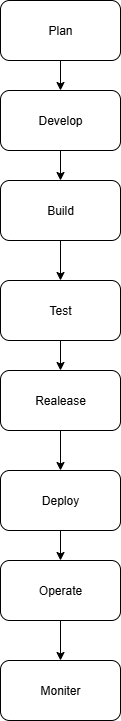

The diagram above was exported from draw.io. Its source (the exported page's mxGraphModel, read from the mxfile embedded in the PNG):
<mxGraphModel dx="1042" dy="562" grid="1" gridSize="10" guides="1" tooltips="1" connect="1" arrows="1" fold="1" page="1" pageScale="1" pageWidth="850" pageHeight="1100" math="0" shadow="0">
  <root>
    <mxCell id="0" />
    <mxCell id="1" parent="0" />
    <mxCell id="43KQ0EqqJavBibUIDPMX-10" style="edgeStyle=orthogonalEdgeStyle;rounded=0;orthogonalLoop=1;jettySize=auto;html=1;exitX=0.5;exitY=1;exitDx=0;exitDy=0;" edge="1" parent="1" source="43KQ0EqqJavBibUIDPMX-1">
      <mxGeometry relative="1" as="geometry">
        <mxPoint x="400" y="100" as="targetPoint" />
      </mxGeometry>
    </mxCell>
    <mxCell id="43KQ0EqqJavBibUIDPMX-1" value="Plan" style="rounded=1;whiteSpace=wrap;html=1;" vertex="1" parent="1">
      <mxGeometry x="340" y="10" width="120" height="60" as="geometry" />
    </mxCell>
    <mxCell id="43KQ0EqqJavBibUIDPMX-11" style="edgeStyle=orthogonalEdgeStyle;rounded=0;orthogonalLoop=1;jettySize=auto;html=1;exitX=0.5;exitY=1;exitDx=0;exitDy=0;" edge="1" parent="1" source="43KQ0EqqJavBibUIDPMX-2" target="43KQ0EqqJavBibUIDPMX-3">
      <mxGeometry relative="1" as="geometry" />
    </mxCell>
    <mxCell id="43KQ0EqqJavBibUIDPMX-2" value="Develop" style="rounded=1;whiteSpace=wrap;html=1;" vertex="1" parent="1">
      <mxGeometry x="340" y="100" width="120" height="60" as="geometry" />
    </mxCell>
    <mxCell id="43KQ0EqqJavBibUIDPMX-12" style="edgeStyle=orthogonalEdgeStyle;rounded=0;orthogonalLoop=1;jettySize=auto;html=1;exitX=0.5;exitY=1;exitDx=0;exitDy=0;entryX=0.5;entryY=0;entryDx=0;entryDy=0;" edge="1" parent="1" source="43KQ0EqqJavBibUIDPMX-3" target="43KQ0EqqJavBibUIDPMX-4">
      <mxGeometry relative="1" as="geometry" />
    </mxCell>
    <mxCell id="43KQ0EqqJavBibUIDPMX-3" value="Build" style="rounded=1;whiteSpace=wrap;html=1;" vertex="1" parent="1">
      <mxGeometry x="340" y="190" width="120" height="60" as="geometry" />
    </mxCell>
    <mxCell id="43KQ0EqqJavBibUIDPMX-13" style="edgeStyle=orthogonalEdgeStyle;rounded=0;orthogonalLoop=1;jettySize=auto;html=1;exitX=0.5;exitY=1;exitDx=0;exitDy=0;entryX=0.5;entryY=0;entryDx=0;entryDy=0;" edge="1" parent="1" source="43KQ0EqqJavBibUIDPMX-4" target="43KQ0EqqJavBibUIDPMX-5">
      <mxGeometry relative="1" as="geometry" />
    </mxCell>
    <mxCell id="43KQ0EqqJavBibUIDPMX-4" value="Test" style="rounded=1;whiteSpace=wrap;html=1;" vertex="1" parent="1">
      <mxGeometry x="340" y="290" width="120" height="60" as="geometry" />
    </mxCell>
    <mxCell id="43KQ0EqqJavBibUIDPMX-14" style="edgeStyle=orthogonalEdgeStyle;rounded=0;orthogonalLoop=1;jettySize=auto;html=1;exitX=0.5;exitY=1;exitDx=0;exitDy=0;entryX=0.5;entryY=0;entryDx=0;entryDy=0;" edge="1" parent="1" source="43KQ0EqqJavBibUIDPMX-5" target="43KQ0EqqJavBibUIDPMX-6">
      <mxGeometry relative="1" as="geometry" />
    </mxCell>
    <mxCell id="43KQ0EqqJavBibUIDPMX-5" value="Realease" style="rounded=1;whiteSpace=wrap;html=1;" vertex="1" parent="1">
      <mxGeometry x="340" y="380" width="120" height="60" as="geometry" />
    </mxCell>
    <mxCell id="43KQ0EqqJavBibUIDPMX-15" style="edgeStyle=orthogonalEdgeStyle;rounded=0;orthogonalLoop=1;jettySize=auto;html=1;exitX=0.5;exitY=1;exitDx=0;exitDy=0;entryX=0.5;entryY=0;entryDx=0;entryDy=0;" edge="1" parent="1" source="43KQ0EqqJavBibUIDPMX-6" target="43KQ0EqqJavBibUIDPMX-7">
      <mxGeometry relative="1" as="geometry" />
    </mxCell>
    <mxCell id="43KQ0EqqJavBibUIDPMX-6" value="Deploy" style="rounded=1;whiteSpace=wrap;html=1;" vertex="1" parent="1">
      <mxGeometry x="340" y="480" width="120" height="60" as="geometry" />
    </mxCell>
    <mxCell id="43KQ0EqqJavBibUIDPMX-16" style="edgeStyle=orthogonalEdgeStyle;rounded=0;orthogonalLoop=1;jettySize=auto;html=1;exitX=0.5;exitY=1;exitDx=0;exitDy=0;entryX=0.5;entryY=0;entryDx=0;entryDy=0;" edge="1" parent="1" source="43KQ0EqqJavBibUIDPMX-7" target="43KQ0EqqJavBibUIDPMX-8">
      <mxGeometry relative="1" as="geometry" />
    </mxCell>
    <mxCell id="43KQ0EqqJavBibUIDPMX-7" value="Operate" style="rounded=1;whiteSpace=wrap;html=1;" vertex="1" parent="1">
      <mxGeometry x="340" y="570" width="120" height="60" as="geometry" />
    </mxCell>
    <mxCell id="43KQ0EqqJavBibUIDPMX-8" value="Moniter" style="rounded=1;whiteSpace=wrap;html=1;" vertex="1" parent="1">
      <mxGeometry x="340" y="670" width="120" height="60" as="geometry" />
    </mxCell>
  </root>
</mxGraphModel>